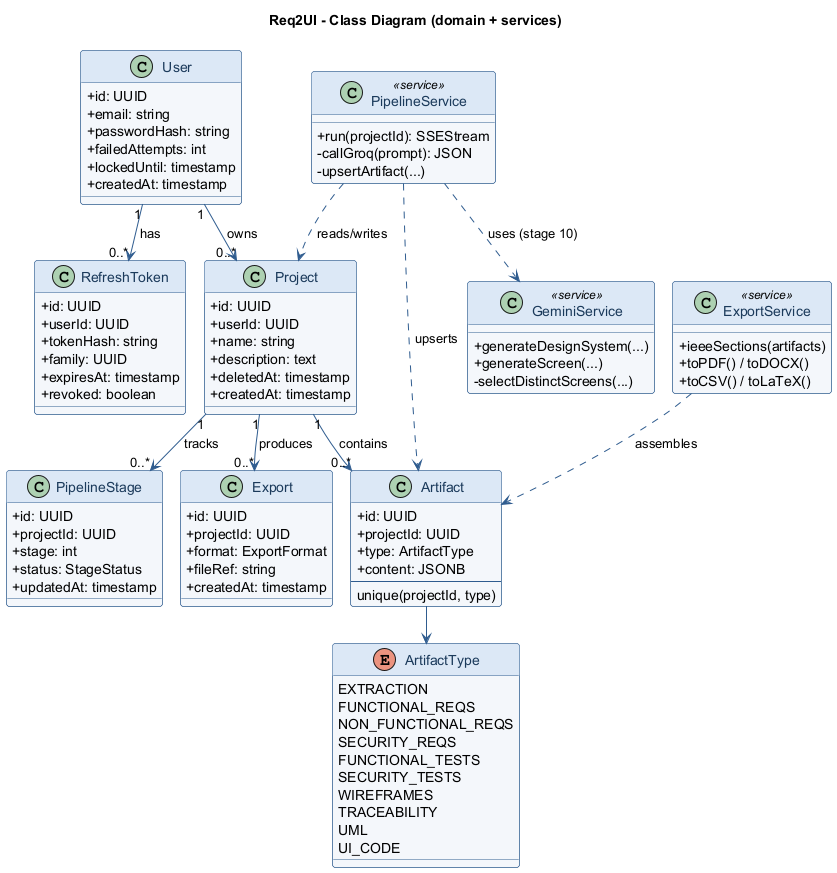

The diagram above was rendered by PlantUML. Its source (embedded in the PNG):
@startuml class
skinparamlocked maxmessagesize 200
!pragma layout smetana
' Figure 3 - Class Diagram
skinparam backgroundColor White
skinparam defaultFontName Helvetica
skinparam shadowing false
skinparam roundCorner 6
skinparam classAttributeIconSize 0
skinparam class {
  BackgroundColor #F4F7FB
  BorderColor #2F5C8F
  HeaderBackgroundColor #DCE8F6
  FontColor #1B3A5B
  ArrowColor #2F5C8F
}

title Req2UI - Class Diagram (domain + services)

class User {
  +id: UUID
  +email: string
  +passwordHash: string
  +failedAttempts: int
  +lockedUntil: timestamp
  +createdAt: timestamp
}

class RefreshToken {
  +id: UUID
  +userId: UUID
  +tokenHash: string
  +family: UUID
  +expiresAt: timestamp
  +revoked: boolean
}

class Project {
  +id: UUID
  +userId: UUID
  +name: string
  +description: text
  +deletedAt: timestamp
  +createdAt: timestamp
}

class Artifact {
  +id: UUID
  +projectId: UUID
  +type: ArtifactType
  +content: JSONB
  --
  unique(projectId, type)
}

class PipelineStage {
  +id: UUID
  +projectId: UUID
  +stage: int
  +status: StageStatus
  +updatedAt: timestamp
}

class Export {
  +id: UUID
  +projectId: UUID
  +format: ExportFormat
  +fileRef: string
  +createdAt: timestamp
}

enum ArtifactType {
  EXTRACTION
  FUNCTIONAL_REQS
  NON_FUNCTIONAL_REQS
  SECURITY_REQS
  FUNCTIONAL_TESTS
  SECURITY_TESTS
  WIREFRAMES
  TRACEABILITY
  UML
  UI_CODE
}

class PipelineService <<service>> {
  +run(projectId): SSEStream
  -callGroq(prompt): JSON
  -upsertArtifact(...)
}

class GeminiService <<service>> {
  +generateDesignSystem(...)
  +generateScreen(...)
  -selectDistinctScreens(...)
}

class ExportService <<service>> {
  +ieeeSections(artifacts)
  +toPDF() / toDOCX()
  +toCSV() / toLaTeX()
}

User "1" --> "0..*" Project : owns
User "1" --> "0..*" RefreshToken : has
Project "1" --> "0..*" Artifact : contains
Project "1" --> "0..*" PipelineStage : tracks
Project "1" --> "0..*" Export : produces
Artifact --> ArtifactType

PipelineService ..> Project : reads/writes
PipelineService ..> Artifact : upserts
PipelineService ..> GeminiService : uses (stage 10)
ExportService ..> Artifact : assembles
@enduml